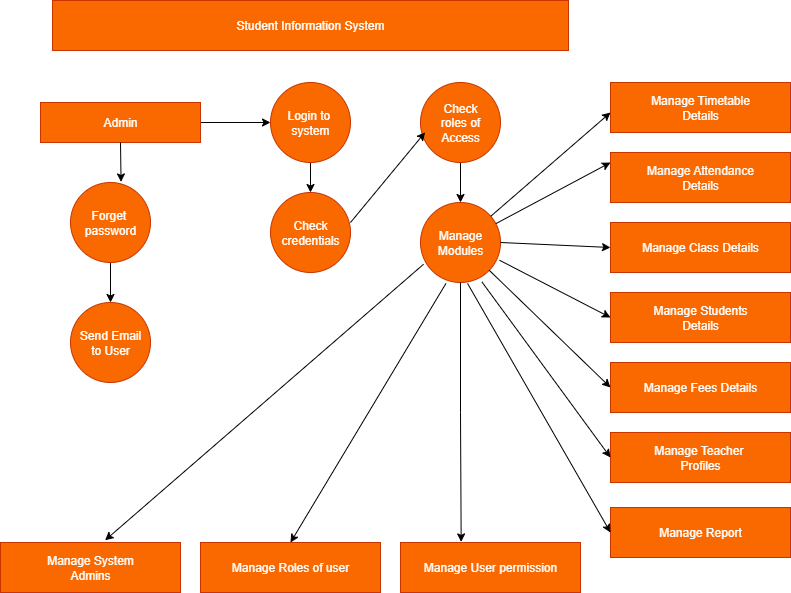

The diagram above was exported from draw.io. Its source (the exported page's mxGraphModel, read from the mxfile embedded in the PNG):
<mxGraphModel dx="1869" dy="562" grid="1" gridSize="10" guides="1" tooltips="1" connect="1" arrows="1" fold="1" page="1" pageScale="1" pageWidth="827" pageHeight="1169" math="0" shadow="0">
  <root>
    <mxCell id="0" />
    <mxCell id="1" parent="0" />
    <mxCell id="Wl4tg_RXBICvjWUPyqaK-1" value="&lt;font style=&quot;color: rgb(255, 255, 255);&quot;&gt;Student Information System&lt;/font&gt;" style="rounded=0;whiteSpace=wrap;html=1;fillColor=#fa6800;strokeColor=#C73500;fontColor=#000000;" parent="1" vertex="1">
      <mxGeometry x="12" y="78" width="516" height="50" as="geometry" />
    </mxCell>
    <mxCell id="Wl4tg_RXBICvjWUPyqaK-20" style="edgeStyle=orthogonalEdgeStyle;rounded=0;orthogonalLoop=1;jettySize=auto;html=1;exitX=1;exitY=0.5;exitDx=0;exitDy=0;entryX=0;entryY=0.5;entryDx=0;entryDy=0;" parent="1" source="Wl4tg_RXBICvjWUPyqaK-2" target="Wl4tg_RXBICvjWUPyqaK-5" edge="1">
      <mxGeometry relative="1" as="geometry" />
    </mxCell>
    <mxCell id="Wl4tg_RXBICvjWUPyqaK-2" value="&lt;font style=&quot;color: rgb(255, 255, 255);&quot;&gt;Admin&lt;/font&gt;" style="rounded=0;whiteSpace=wrap;html=1;fillColor=#fa6800;fontColor=#000000;strokeColor=#C73500;" parent="1" vertex="1">
      <mxGeometry y="180" width="160" height="40" as="geometry" />
    </mxCell>
    <mxCell id="Wl4tg_RXBICvjWUPyqaK-26" style="edgeStyle=orthogonalEdgeStyle;rounded=0;orthogonalLoop=1;jettySize=auto;html=1;exitX=0.5;exitY=1;exitDx=0;exitDy=0;" parent="1" source="Wl4tg_RXBICvjWUPyqaK-3" target="Wl4tg_RXBICvjWUPyqaK-4" edge="1">
      <mxGeometry relative="1" as="geometry" />
    </mxCell>
    <mxCell id="Wl4tg_RXBICvjWUPyqaK-3" value="&lt;font style=&quot;color: rgb(255, 255, 255);&quot;&gt;Forget&amp;nbsp;&lt;/font&gt;&lt;div&gt;&lt;font style=&quot;color: rgb(255, 255, 255);&quot;&gt;password&lt;/font&gt;&lt;/div&gt;" style="ellipse;whiteSpace=wrap;html=1;aspect=fixed;fillColor=#fa6800;fontColor=#000000;strokeColor=#C73500;" parent="1" vertex="1">
      <mxGeometry x="30" y="260" width="80" height="80" as="geometry" />
    </mxCell>
    <mxCell id="Wl4tg_RXBICvjWUPyqaK-4" value="&lt;font style=&quot;color: rgb(255, 255, 255);&quot;&gt;Send Email&lt;/font&gt;&lt;div&gt;&lt;font style=&quot;color: rgb(255, 255, 255);&quot;&gt;to User&lt;/font&gt;&lt;/div&gt;" style="ellipse;whiteSpace=wrap;html=1;aspect=fixed;fillColor=#fa6800;fontColor=#000000;strokeColor=#C73500;" parent="1" vertex="1">
      <mxGeometry x="30" y="380" width="80" height="80" as="geometry" />
    </mxCell>
    <mxCell id="Wl4tg_RXBICvjWUPyqaK-29" style="edgeStyle=orthogonalEdgeStyle;rounded=0;orthogonalLoop=1;jettySize=auto;html=1;exitX=0.5;exitY=1;exitDx=0;exitDy=0;" parent="1" source="Wl4tg_RXBICvjWUPyqaK-5" target="Wl4tg_RXBICvjWUPyqaK-6" edge="1">
      <mxGeometry relative="1" as="geometry" />
    </mxCell>
    <mxCell id="Wl4tg_RXBICvjWUPyqaK-5" value="&lt;font style=&quot;color: rgb(255, 255, 255);&quot;&gt;Login to&amp;nbsp;&lt;/font&gt;&lt;div&gt;&lt;font style=&quot;color: rgb(255, 255, 255);&quot;&gt;system&lt;/font&gt;&lt;/div&gt;" style="ellipse;whiteSpace=wrap;html=1;aspect=fixed;fillColor=#fa6800;fontColor=#000000;strokeColor=#C73500;" parent="1" vertex="1">
      <mxGeometry x="230" y="160" width="80" height="80" as="geometry" />
    </mxCell>
    <mxCell id="Wl4tg_RXBICvjWUPyqaK-6" value="&lt;font style=&quot;color: rgb(255, 255, 255);&quot;&gt;Check&lt;/font&gt;&lt;div&gt;&lt;font style=&quot;color: rgb(255, 255, 255);&quot;&gt;credentials&lt;/font&gt;&lt;/div&gt;" style="ellipse;whiteSpace=wrap;html=1;aspect=fixed;fillColor=#fa6800;fontColor=#000000;strokeColor=#C73500;" parent="1" vertex="1">
      <mxGeometry x="230" y="270" width="80" height="80" as="geometry" />
    </mxCell>
    <mxCell id="Wl4tg_RXBICvjWUPyqaK-34" style="edgeStyle=orthogonalEdgeStyle;rounded=0;orthogonalLoop=1;jettySize=auto;html=1;exitX=0.5;exitY=1;exitDx=0;exitDy=0;entryX=0.5;entryY=0;entryDx=0;entryDy=0;" parent="1" source="Wl4tg_RXBICvjWUPyqaK-7" target="Wl4tg_RXBICvjWUPyqaK-8" edge="1">
      <mxGeometry relative="1" as="geometry" />
    </mxCell>
    <mxCell id="Wl4tg_RXBICvjWUPyqaK-7" value="&lt;font style=&quot;color: rgb(255, 255, 255);&quot;&gt;Check&lt;/font&gt;&lt;div&gt;&lt;font style=&quot;color: rgb(255, 255, 255);&quot;&gt;roles of&lt;/font&gt;&lt;/div&gt;&lt;div&gt;&lt;font style=&quot;color: rgb(255, 255, 255);&quot;&gt;Access&lt;/font&gt;&lt;/div&gt;" style="ellipse;whiteSpace=wrap;html=1;aspect=fixed;fillColor=#fa6800;fontColor=#000000;strokeColor=#C73500;" parent="1" vertex="1">
      <mxGeometry x="380" y="160" width="80" height="80" as="geometry" />
    </mxCell>
    <mxCell id="Wl4tg_RXBICvjWUPyqaK-8" value="&lt;font style=&quot;color: rgb(255, 255, 255);&quot;&gt;Manage&lt;/font&gt;&lt;div&gt;&lt;font style=&quot;color: rgb(255, 255, 255);&quot;&gt;Modules&lt;/font&gt;&lt;/div&gt;" style="ellipse;whiteSpace=wrap;html=1;aspect=fixed;fillColor=#fa6800;fontColor=#000000;strokeColor=#C73500;" parent="1" vertex="1">
      <mxGeometry x="380" y="280" width="80" height="80" as="geometry" />
    </mxCell>
    <mxCell id="Wl4tg_RXBICvjWUPyqaK-9" value="&lt;font style=&quot;color: rgb(255, 255, 255);&quot;&gt;Manage Timetable&lt;/font&gt;&lt;div&gt;&lt;font style=&quot;color: rgb(255, 255, 255);&quot;&gt;Details&lt;/font&gt;&lt;/div&gt;" style="rounded=0;whiteSpace=wrap;html=1;fillColor=#fa6800;fontColor=#000000;strokeColor=#C73500;" parent="1" vertex="1">
      <mxGeometry x="570" y="160" width="180" height="50" as="geometry" />
    </mxCell>
    <mxCell id="Wl4tg_RXBICvjWUPyqaK-10" value="&lt;font style=&quot;color: rgb(253, 253, 253);&quot;&gt;Manage Attendance&lt;/font&gt;&lt;div&gt;&lt;font style=&quot;color: rgb(253, 253, 253);&quot;&gt;Details&lt;/font&gt;&lt;/div&gt;" style="rounded=0;whiteSpace=wrap;html=1;fillColor=#fa6800;fontColor=#000000;strokeColor=#C73500;" parent="1" vertex="1">
      <mxGeometry x="570" y="230" width="180" height="50" as="geometry" />
    </mxCell>
    <mxCell id="Wl4tg_RXBICvjWUPyqaK-11" value="&lt;font style=&quot;color: rgb(255, 255, 255);&quot;&gt;Manage Class Details&lt;/font&gt;" style="rounded=0;whiteSpace=wrap;html=1;fillColor=#fa6800;fontColor=#000000;strokeColor=#C73500;" parent="1" vertex="1">
      <mxGeometry x="570" y="300" width="180" height="50" as="geometry" />
    </mxCell>
    <mxCell id="Wl4tg_RXBICvjWUPyqaK-12" value="&lt;font style=&quot;color: rgb(255, 255, 255);&quot;&gt;Manage Students&lt;/font&gt;&lt;div&gt;&lt;font style=&quot;color: rgb(255, 255, 255);&quot;&gt;Details&lt;/font&gt;&lt;/div&gt;" style="rounded=0;whiteSpace=wrap;html=1;fillColor=#fa6800;fontColor=#000000;strokeColor=#C73500;" parent="1" vertex="1">
      <mxGeometry x="570" y="370" width="180" height="50" as="geometry" />
    </mxCell>
    <mxCell id="Wl4tg_RXBICvjWUPyqaK-13" value="&lt;font style=&quot;color: rgb(255, 255, 255);&quot;&gt;Manage Fees Details&lt;/font&gt;" style="rounded=0;whiteSpace=wrap;html=1;fillColor=#fa6800;fontColor=#000000;strokeColor=#C73500;" parent="1" vertex="1">
      <mxGeometry x="570" y="440" width="180" height="50" as="geometry" />
    </mxCell>
    <mxCell id="Wl4tg_RXBICvjWUPyqaK-14" value="&lt;font style=&quot;color: rgb(255, 255, 255);&quot;&gt;Manage Teacher&amp;nbsp;&lt;/font&gt;&lt;div&gt;&lt;font style=&quot;color: rgb(255, 255, 255);&quot;&gt;Profiles&lt;/font&gt;&lt;/div&gt;" style="rounded=0;whiteSpace=wrap;html=1;fillColor=#fa6800;fontColor=#000000;strokeColor=#C73500;" parent="1" vertex="1">
      <mxGeometry x="570" y="510" width="180" height="50" as="geometry" />
    </mxCell>
    <mxCell id="Wl4tg_RXBICvjWUPyqaK-15" value="&lt;font style=&quot;color: rgb(255, 255, 255);&quot;&gt;Manage Report&lt;/font&gt;" style="rounded=0;whiteSpace=wrap;html=1;fillColor=#fa6800;fontColor=#000000;strokeColor=#C73500;" parent="1" vertex="1">
      <mxGeometry x="570" y="585" width="180" height="50" as="geometry" />
    </mxCell>
    <mxCell id="Wl4tg_RXBICvjWUPyqaK-16" value="&lt;font style=&quot;color: rgb(255, 255, 255);&quot;&gt;Manage System&lt;/font&gt;&lt;div&gt;&lt;font style=&quot;color: rgb(255, 255, 255);&quot;&gt;Admins&lt;/font&gt;&lt;/div&gt;" style="rounded=0;whiteSpace=wrap;html=1;fillColor=#fa6800;fontColor=#000000;strokeColor=#C73500;" parent="1" vertex="1">
      <mxGeometry x="-40" y="620" width="180" height="50" as="geometry" />
    </mxCell>
    <mxCell id="Wl4tg_RXBICvjWUPyqaK-17" value="&lt;font style=&quot;color: rgb(255, 255, 255);&quot;&gt;Manage Roles of user&lt;/font&gt;" style="rounded=0;whiteSpace=wrap;html=1;fillColor=#fa6800;fontColor=#000000;strokeColor=#C73500;" parent="1" vertex="1">
      <mxGeometry x="160" y="620" width="180" height="50" as="geometry" />
    </mxCell>
    <mxCell id="Wl4tg_RXBICvjWUPyqaK-18" value="&lt;font style=&quot;color: rgb(255, 255, 255);&quot;&gt;Manage User permission&lt;/font&gt;" style="rounded=0;whiteSpace=wrap;html=1;fillColor=#fa6800;fontColor=#000000;strokeColor=#C73500;" parent="1" vertex="1">
      <mxGeometry x="360" y="620" width="180" height="50" as="geometry" />
    </mxCell>
    <mxCell id="Wl4tg_RXBICvjWUPyqaK-36" style="edgeStyle=orthogonalEdgeStyle;rounded=0;orthogonalLoop=1;jettySize=auto;html=1;exitX=0.5;exitY=1;exitDx=0;exitDy=0;entryX=0.337;entryY=-0.012;entryDx=0;entryDy=0;entryPerimeter=0;" parent="1" source="Wl4tg_RXBICvjWUPyqaK-8" target="Wl4tg_RXBICvjWUPyqaK-18" edge="1">
      <mxGeometry relative="1" as="geometry" />
    </mxCell>
    <mxCell id="Wl4tg_RXBICvjWUPyqaK-50" style="edgeStyle=orthogonalEdgeStyle;rounded=0;orthogonalLoop=1;jettySize=auto;html=1;exitX=0.5;exitY=1;exitDx=0;exitDy=0;entryX=0.632;entryY=-0.007;entryDx=0;entryDy=0;entryPerimeter=0;" parent="1" source="Wl4tg_RXBICvjWUPyqaK-2" target="Wl4tg_RXBICvjWUPyqaK-3" edge="1">
      <mxGeometry relative="1" as="geometry" />
    </mxCell>
    <mxCell id="lZr4jH_1aTVwE3cOU9UK-4" value="" style="endArrow=classic;html=1;rounded=0;" edge="1" parent="1" source="Wl4tg_RXBICvjWUPyqaK-8">
      <mxGeometry width="50" height="50" relative="1" as="geometry">
        <mxPoint x="520" y="240" as="sourcePoint" />
        <mxPoint x="570" y="190" as="targetPoint" />
      </mxGeometry>
    </mxCell>
    <mxCell id="lZr4jH_1aTVwE3cOU9UK-5" value="" style="endArrow=classic;html=1;rounded=0;" edge="1" parent="1" source="Wl4tg_RXBICvjWUPyqaK-8">
      <mxGeometry width="50" height="50" relative="1" as="geometry">
        <mxPoint x="520" y="290" as="sourcePoint" />
        <mxPoint x="570" y="240" as="targetPoint" />
        <Array as="points" />
      </mxGeometry>
    </mxCell>
    <mxCell id="lZr4jH_1aTVwE3cOU9UK-6" value="" style="endArrow=classic;html=1;rounded=0;entryX=0;entryY=0.5;entryDx=0;entryDy=0;exitX=1;exitY=0.5;exitDx=0;exitDy=0;" edge="1" parent="1" source="Wl4tg_RXBICvjWUPyqaK-8" target="Wl4tg_RXBICvjWUPyqaK-11">
      <mxGeometry width="50" height="50" relative="1" as="geometry">
        <mxPoint x="490" y="345" as="sourcePoint" />
        <mxPoint x="540" y="295" as="targetPoint" />
      </mxGeometry>
    </mxCell>
    <mxCell id="lZr4jH_1aTVwE3cOU9UK-7" value="" style="endArrow=classic;html=1;rounded=0;entryX=0;entryY=0.5;entryDx=0;entryDy=0;exitX=0.988;exitY=0.722;exitDx=0;exitDy=0;exitPerimeter=0;" edge="1" parent="1" source="Wl4tg_RXBICvjWUPyqaK-8" target="Wl4tg_RXBICvjWUPyqaK-12">
      <mxGeometry width="50" height="50" relative="1" as="geometry">
        <mxPoint x="420" y="300" as="sourcePoint" />
        <mxPoint x="470" y="250" as="targetPoint" />
      </mxGeometry>
    </mxCell>
    <mxCell id="lZr4jH_1aTVwE3cOU9UK-8" value="" style="endArrow=classic;html=1;rounded=0;entryX=0;entryY=0.5;entryDx=0;entryDy=0;" edge="1" parent="1" source="Wl4tg_RXBICvjWUPyqaK-8" target="Wl4tg_RXBICvjWUPyqaK-13">
      <mxGeometry width="50" height="50" relative="1" as="geometry">
        <mxPoint x="440" y="480" as="sourcePoint" />
        <mxPoint x="490" y="430" as="targetPoint" />
      </mxGeometry>
    </mxCell>
    <mxCell id="lZr4jH_1aTVwE3cOU9UK-9" value="" style="endArrow=classic;html=1;rounded=0;entryX=0;entryY=0.5;entryDx=0;entryDy=0;exitX=0.768;exitY=0.993;exitDx=0;exitDy=0;exitPerimeter=0;" edge="1" parent="1" source="Wl4tg_RXBICvjWUPyqaK-8" target="Wl4tg_RXBICvjWUPyqaK-14">
      <mxGeometry width="50" height="50" relative="1" as="geometry">
        <mxPoint x="420" y="300" as="sourcePoint" />
        <mxPoint x="470" y="250" as="targetPoint" />
      </mxGeometry>
    </mxCell>
    <mxCell id="lZr4jH_1aTVwE3cOU9UK-10" value="" style="endArrow=classic;html=1;rounded=0;entryX=0;entryY=0.5;entryDx=0;entryDy=0;exitX=0.588;exitY=1.012;exitDx=0;exitDy=0;exitPerimeter=0;" edge="1" parent="1" source="Wl4tg_RXBICvjWUPyqaK-8" target="Wl4tg_RXBICvjWUPyqaK-15">
      <mxGeometry width="50" height="50" relative="1" as="geometry">
        <mxPoint x="420" y="450" as="sourcePoint" />
        <mxPoint x="470" y="400" as="targetPoint" />
      </mxGeometry>
    </mxCell>
    <mxCell id="lZr4jH_1aTVwE3cOU9UK-11" value="" style="endArrow=classic;html=1;rounded=0;entryX=0.5;entryY=0;entryDx=0;entryDy=0;exitX=0.318;exitY=1.012;exitDx=0;exitDy=0;exitPerimeter=0;" edge="1" parent="1" source="Wl4tg_RXBICvjWUPyqaK-8" target="Wl4tg_RXBICvjWUPyqaK-17">
      <mxGeometry width="50" height="50" relative="1" as="geometry">
        <mxPoint x="420" y="450" as="sourcePoint" />
        <mxPoint x="470" y="400" as="targetPoint" />
      </mxGeometry>
    </mxCell>
    <mxCell id="lZr4jH_1aTVwE3cOU9UK-12" value="" style="endArrow=classic;html=1;rounded=0;entryX=0.581;entryY=-0.044;entryDx=0;entryDy=0;entryPerimeter=0;exitX=0.038;exitY=0.772;exitDx=0;exitDy=0;exitPerimeter=0;" edge="1" parent="1" source="Wl4tg_RXBICvjWUPyqaK-8" target="Wl4tg_RXBICvjWUPyqaK-16">
      <mxGeometry width="50" height="50" relative="1" as="geometry">
        <mxPoint x="110" y="560" as="sourcePoint" />
        <mxPoint x="160" y="510" as="targetPoint" />
      </mxGeometry>
    </mxCell>
    <mxCell id="lZr4jH_1aTVwE3cOU9UK-13" value="" style="endArrow=classic;html=1;rounded=0;entryX=0.058;entryY=0.622;entryDx=0;entryDy=0;entryPerimeter=0;" edge="1" parent="1" target="Wl4tg_RXBICvjWUPyqaK-7">
      <mxGeometry width="50" height="50" relative="1" as="geometry">
        <mxPoint x="310" y="300" as="sourcePoint" />
        <mxPoint x="360" y="250" as="targetPoint" />
      </mxGeometry>
    </mxCell>
  </root>
</mxGraphModel>